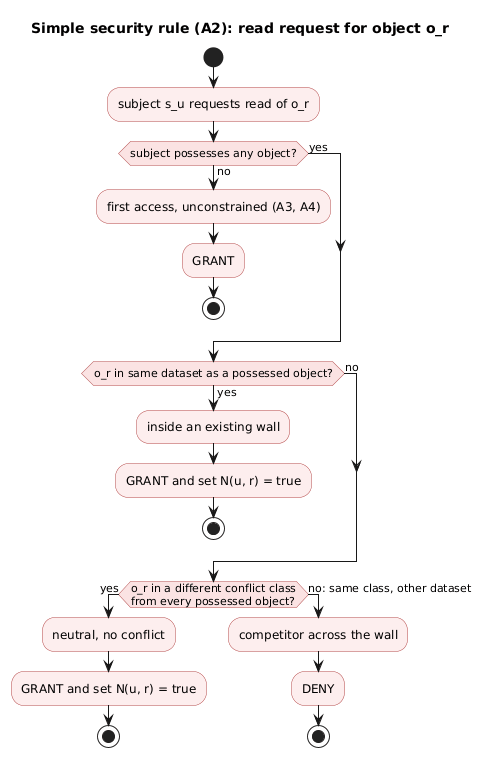

The diagram above was rendered by PlantUML. Its source (embedded in the PNG):
@startuml
title Simple security rule (A2): read request for object o_r
skinparam shadowing false
skinparam activity {
  BackgroundColor #FDEEEE
  BorderColor #B54A4A
  DiamondBackgroundColor #FBE3E3
  DiamondBorderColor #B54A4A
}

start
:subject s_u requests read of o_r;
if (subject possesses any object?) then (no)
  :first access, unconstrained (A3, A4);
  :GRANT;
  stop
else (yes)
endif
if (o_r in same dataset as a possessed object?) then (yes)
  :inside an existing wall;
  :GRANT and set N(u, r) = true;
  stop
else (no)
endif
if (o_r in a different conflict class\nfrom every possessed object?) then (yes)
  :neutral, no conflict;
  :GRANT and set N(u, r) = true;
  stop
else (no: same class, other dataset)
  :competitor across the wall;
  :DENY;
  stop
endif
@enduml